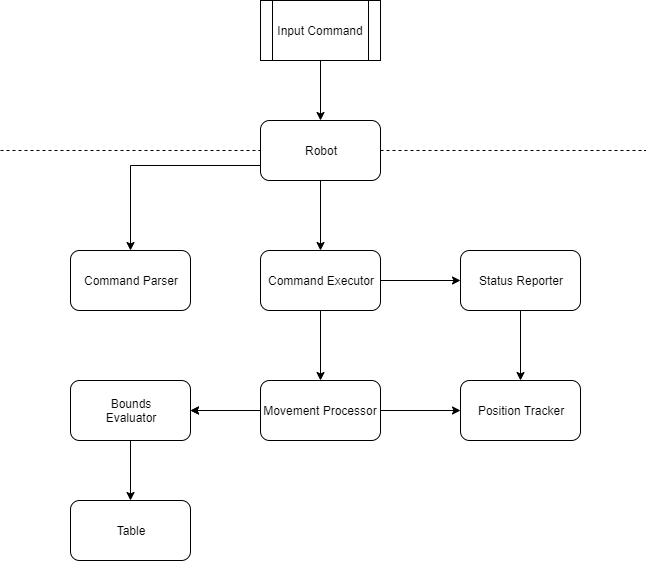

The diagram above was exported from draw.io. Its source (the exported page's mxGraphModel, read from the mxfile embedded in the PNG):
<mxGraphModel dx="1408" dy="699" grid="1" gridSize="10" guides="1" tooltips="1" connect="1" arrows="1" fold="1" page="1" pageScale="1" pageWidth="850" pageHeight="1100" math="0" shadow="0">
  <root>
    <mxCell id="0" />
    <mxCell id="1" parent="0" />
    <mxCell id="bhuitP75kTi1RI647Pwc-5" value="" style="edgeStyle=orthogonalEdgeStyle;rounded=0;orthogonalLoop=1;jettySize=auto;html=1;" parent="1" source="UqKY9KZ0wwGH5bcxpzbT-2" target="UqKY9KZ0wwGH5bcxpzbT-3" edge="1">
      <mxGeometry relative="1" as="geometry" />
    </mxCell>
    <mxCell id="Hxg0VLUiTIgRzBJV1_sf-1" value="" style="edgeStyle=orthogonalEdgeStyle;rounded=0;orthogonalLoop=1;jettySize=auto;html=1;" edge="1" parent="1" source="UqKY9KZ0wwGH5bcxpzbT-2" target="UqKY9KZ0wwGH5bcxpzbT-5">
      <mxGeometry relative="1" as="geometry" />
    </mxCell>
    <mxCell id="UqKY9KZ0wwGH5bcxpzbT-2" value="Command Executor" style="rounded=1;whiteSpace=wrap;html=1;" parent="1" vertex="1">
      <mxGeometry x="340" y="260" width="120" height="60" as="geometry" />
    </mxCell>
    <mxCell id="UqKY9KZ0wwGH5bcxpzbT-19" style="edgeStyle=orthogonalEdgeStyle;rounded=0;orthogonalLoop=1;jettySize=auto;html=1;" parent="1" source="UqKY9KZ0wwGH5bcxpzbT-3" target="UqKY9KZ0wwGH5bcxpzbT-4" edge="1">
      <mxGeometry relative="1" as="geometry" />
    </mxCell>
    <mxCell id="gSfj0qXfVvxFtboyUM4O-4" value="" style="edgeStyle=orthogonalEdgeStyle;rounded=0;orthogonalLoop=1;jettySize=auto;html=1;" parent="1" source="UqKY9KZ0wwGH5bcxpzbT-4" target="rXgWMbh6dKNnQ88YW4R1-1" edge="1">
      <mxGeometry relative="1" as="geometry" />
    </mxCell>
    <mxCell id="gSfj0qXfVvxFtboyUM4O-8" value="" style="edgeStyle=orthogonalEdgeStyle;rounded=0;orthogonalLoop=1;jettySize=auto;html=1;" parent="1" source="UqKY9KZ0wwGH5bcxpzbT-3" target="UqKY9KZ0wwGH5bcxpzbT-6" edge="1">
      <mxGeometry relative="1" as="geometry" />
    </mxCell>
    <mxCell id="UqKY9KZ0wwGH5bcxpzbT-3" value="Movement Processor" style="rounded=1;whiteSpace=wrap;html=1;" parent="1" vertex="1">
      <mxGeometry x="340" y="390" width="120" height="60" as="geometry" />
    </mxCell>
    <mxCell id="gSfj0qXfVvxFtboyUM4O-7" style="edgeStyle=orthogonalEdgeStyle;rounded=0;orthogonalLoop=1;jettySize=auto;html=1;exitX=0.5;exitY=1;exitDx=0;exitDy=0;entryX=0.5;entryY=0;entryDx=0;entryDy=0;" parent="1" source="UqKY9KZ0wwGH5bcxpzbT-5" target="UqKY9KZ0wwGH5bcxpzbT-6" edge="1">
      <mxGeometry relative="1" as="geometry" />
    </mxCell>
    <mxCell id="UqKY9KZ0wwGH5bcxpzbT-5" value="Status Reporter" style="rounded=1;whiteSpace=wrap;html=1;" parent="1" vertex="1">
      <mxGeometry x="540" y="260" width="120" height="60" as="geometry" />
    </mxCell>
    <mxCell id="UqKY9KZ0wwGH5bcxpzbT-6" value="Position Tracker" style="rounded=1;whiteSpace=wrap;html=1;" parent="1" vertex="1">
      <mxGeometry x="540" y="390" width="120" height="60" as="geometry" />
    </mxCell>
    <mxCell id="UqKY9KZ0wwGH5bcxpzbT-24" style="edgeStyle=orthogonalEdgeStyle;rounded=0;orthogonalLoop=1;jettySize=auto;html=1;entryX=0.5;entryY=0;entryDx=0;entryDy=0;" parent="1" source="UqKY9KZ0wwGH5bcxpzbT-15" target="UqKY9KZ0wwGH5bcxpzbT-22" edge="1">
      <mxGeometry relative="1" as="geometry" />
    </mxCell>
    <mxCell id="UqKY9KZ0wwGH5bcxpzbT-15" value="Input Command" style="shape=process;whiteSpace=wrap;html=1;backgroundOutline=1;" parent="1" vertex="1">
      <mxGeometry x="340" y="10" width="120" height="60" as="geometry" />
    </mxCell>
    <mxCell id="UqKY9KZ0wwGH5bcxpzbT-16" value="" style="endArrow=none;dashed=1;html=1;" parent="1" source="UqKY9KZ0wwGH5bcxpzbT-22" edge="1">
      <mxGeometry width="50" height="50" relative="1" as="geometry">
        <mxPoint x="125" y="160" as="sourcePoint" />
        <mxPoint x="725" y="160" as="targetPoint" />
        <Array as="points" />
      </mxGeometry>
    </mxCell>
    <mxCell id="Hxg0VLUiTIgRzBJV1_sf-2" style="edgeStyle=orthogonalEdgeStyle;rounded=0;orthogonalLoop=1;jettySize=auto;html=1;exitX=0;exitY=0.75;exitDx=0;exitDy=0;entryX=0.5;entryY=0;entryDx=0;entryDy=0;" edge="1" parent="1" source="UqKY9KZ0wwGH5bcxpzbT-22" target="bhuitP75kTi1RI647Pwc-2">
      <mxGeometry relative="1" as="geometry" />
    </mxCell>
    <mxCell id="Hxg0VLUiTIgRzBJV1_sf-3" value="" style="edgeStyle=orthogonalEdgeStyle;rounded=0;orthogonalLoop=1;jettySize=auto;html=1;" edge="1" parent="1" source="UqKY9KZ0wwGH5bcxpzbT-22" target="UqKY9KZ0wwGH5bcxpzbT-2">
      <mxGeometry relative="1" as="geometry" />
    </mxCell>
    <mxCell id="UqKY9KZ0wwGH5bcxpzbT-22" value="Robot" style="rounded=1;whiteSpace=wrap;html=1;" parent="1" vertex="1">
      <mxGeometry x="340" y="130" width="120" height="60" as="geometry" />
    </mxCell>
    <mxCell id="rXgWMbh6dKNnQ88YW4R1-1" value="Table" style="rounded=1;whiteSpace=wrap;html=1;" parent="1" vertex="1">
      <mxGeometry x="150" y="510" width="120" height="60" as="geometry" />
    </mxCell>
    <mxCell id="bhuitP75kTi1RI647Pwc-2" value="Command Parser" style="rounded=1;whiteSpace=wrap;html=1;" parent="1" vertex="1">
      <mxGeometry x="150" y="260" width="120" height="60" as="geometry" />
    </mxCell>
    <mxCell id="gSfj0qXfVvxFtboyUM4O-3" value="" style="endArrow=none;dashed=1;html=1;entryX=0;entryY=0.5;entryDx=0;entryDy=0;" parent="1" target="UqKY9KZ0wwGH5bcxpzbT-22" edge="1">
      <mxGeometry width="50" height="50" relative="1" as="geometry">
        <mxPoint x="80" y="160" as="sourcePoint" />
        <mxPoint x="140" y="540" as="targetPoint" />
      </mxGeometry>
    </mxCell>
    <mxCell id="UqKY9KZ0wwGH5bcxpzbT-4" value="Bounds&lt;br&gt;Evaluator" style="rounded=1;whiteSpace=wrap;html=1;" parent="1" vertex="1">
      <mxGeometry x="150" y="390" width="120" height="60" as="geometry" />
    </mxCell>
    <mxCell id="gSfj0qXfVvxFtboyUM4O-9" value="" style="edgeStyle=orthogonalEdgeStyle;rounded=0;orthogonalLoop=1;jettySize=auto;html=1;" parent="1" source="UqKY9KZ0wwGH5bcxpzbT-3" target="UqKY9KZ0wwGH5bcxpzbT-4" edge="1">
      <mxGeometry relative="1" as="geometry">
        <mxPoint x="380" y="560" as="sourcePoint" />
        <mxPoint x="280" y="490" as="targetPoint" />
      </mxGeometry>
    </mxCell>
  </root>
</mxGraphModel>